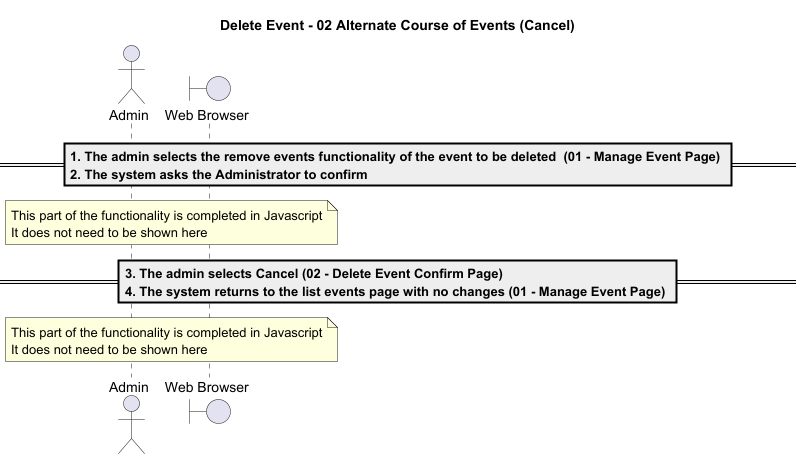

The diagram above was rendered by PlantUML. Its source (embedded in the PNG):
@startuml

title Delete Event - 02 Alternate Course of Events (Cancel)

actor "Admin" as a
boundary "Web Browser" as w

==1. The admin selects the remove events functionality of the event to be deleted  **(01 - Manage Event Page)** \n2. The system asks the Administrator to confirm ==
note over w,a:This part of the functionality is completed in Javascript\nIt does not need to be shown here
==3. The admin selects **Cancel** (02 - Delete Event Confirm Page) \n4. The system returns to the list events page with no changes **(01 - Manage Event Page)** ==
note over w,a:This part of the functionality is completed in Javascript\nIt does not need to be shown here

@enduml